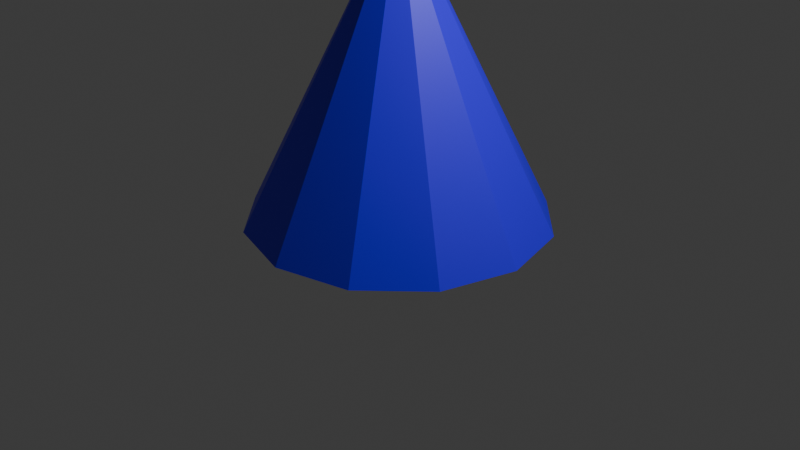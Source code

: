 # Source: Thorn.blend  (saved by Blender 4.3.34; exported with 4.5.12 LTS)
import bpy
from mathutils import Matrix  # noqa: F401  (used for matrix-valued properties, if any)

bpy.ops.wm.read_factory_settings(use_empty=True)
scene = bpy.context.scene
scene.name = 'Scene'

# ---- collections
col_collection = bpy.data.collections.new('Collection'); scene.collection.children.link(col_collection)

# ---- materials (node trees are filled in below, after node groups)
mat_x = bpy.data.materials.new('マテリアル')

# ---- material node trees
mat_x.use_nodes = True; mat_x.node_tree.nodes.clear()
_N = mat_x.node_tree.nodes; _L = mat_x.node_tree.links
n0 = _N.new('ShaderNodeBsdfPrincipled'); n0.name = 'プリンシプルBSDF'; n0.location = (10, 300)
n0.inputs[0].default_value = (0.03858, 0.0, 1.0, 1.0)
n1 = _N.new('ShaderNodeOutputMaterial'); n1.name = 'マテリアル出力'; n1.location = (300, 300)
_L.new(n0.outputs[0], n1.inputs[0])
n1.is_active_output = True

# ---- world
world_world = bpy.data.worlds.new('World'); scene.world = world_world
world_world.use_nodes = True; world_world.node_tree.nodes.clear()
_N = world_world.node_tree.nodes; _L = world_world.node_tree.links
n0 = _N.new('ShaderNodeOutputWorld'); n0.name = 'World Output'; n0.location = (300, 300)
n1 = _N.new('ShaderNodeBackground'); n1.name = 'Background'; n1.location = (10, 300)
n1.inputs[0].default_value = (0.05088, 0.05088, 0.05088, 1.0)
_L.new(n1.outputs[0], n0.inputs[0])
n0.is_active_output = True
world_world.color = (0.05088, 0.05088, 0.05088)
world_world.sun_shadow_jitter_overblur = 0.0

# ---- cameras
cam_camera = bpy.data.cameras.new('Camera')
cam_camera.clip_end = 100.0
cam_camera.ortho_scale = 7.314

# ---- lights
light_light = bpy.data.lights.new('Light', 'POINT')
light_light.energy = 1000.0
light_light.shadow_soft_size = 0.1

# ---- meshes
me_x = bpy.data.meshes.new('円錐')
me_x.from_pydata([(-4.362e-10, 1.576, 0.02821), (0.7878, 1.364, 0.02821), (1.364, 0.7878, 0.02821), (1.576, 1.045e-08, 0.02821), (1.364, -0.7878, 0.02821), (0.7878, -1.364, 0.02821), (-4.362e-10, -1.576, 0.02821), (-0.7878, -1.364, 0.02821), (-1.364, -0.7878, 0.02821), (-1.576, 1.045e-08, 0.02821), (-1.364, 0.7878, 0.02821), (-0.7878, 1.364, 0.02821), (-4.362e-10, 1.045e-08, 3.179)], [], [(0, 12, 1), (1, 12, 2), (2, 12, 3), (3, 12, 4), (4, 12, 5), (5, 12, 6), (6, 12, 7), (7, 12, 8), (8, 12, 9), (9, 12, 10), (0, 1, 2, 3, 4, 5, 6, 7, 8, 9, 10, 11), (10, 12, 11), (11, 12, 0)])
_uv = me_x.uv_layers.new(name='UVマップ')
_uv.uv.foreach_set('vector', [0.25, 0.49, 0.25, 0.25, 0.37, 0.4578, 0.37, 0.4578, 0.25, 0.25, 0.4578, 0.37, 0.4578, 0.37, 0.25, 0.25, 0.49, 0.25, 0.49, 0.25, 0.25, 0.25, 0.4578, 0.13, 0.4578, 0.13, 0.25, 0.25, 0.37, 0.04215, 0.37, 0.04215, 0.25, 0.25, 0.25, 0.01, 0.25, 0.01, 0.25, 0.25, 0.13, 0.04215, 0.13, 0.04215, 0.25, 0.25, 0.04215, 0.13, 0.04215, 0.13, 0.25, 0.25, 0.01, 0.25, 0.01, 0.25, 0.25, 0.25, 0.04215, 0.37, 0.75, 0.49, 0.87, 0.4578, 0.9578, 0.37, 0.99, 0.25, 0.9578, 0.13, 0.87, 0.04215, 0.75, 0.01, 0.63, 0.04215, 0.5422, 0.13, 0.51, 0.25, 0.5422, 0.37, 0.63, 0.4578, 0.04215, 0.37, 0.25, 0.25, 0.13, 0.4578, 0.13, 0.4578, 0.25, 0.25, 0.25, 0.49])
me_x.materials.append(mat_x)
me_x.update()

# ---- objects
ob_light = bpy.data.objects.new('Light', light_light)
ob_camera = bpy.data.objects.new('Camera', cam_camera)
ob_x = bpy.data.objects.new('円錐', me_x)

# ---- transforms, parenting, visibility, modifiers, constraints
ob_light.location = (4.076, 1.005, 5.904)
ob_light.rotation_euler = (0.6503, 0.05522, 1.866)
ob_light.lock_rotations_4d = False
ob_light.empty_display_type = 'ARROWS'
ob_light.color = (0.0, 0.0, 0.0, 0.0)
ob_light.lineart.crease_threshold = 0.0
ob_camera.location = (7.359, -6.926, 4.958)
ob_camera.rotation_euler = (1.109, 0.0, 0.8149)
ob_camera.lock_rotations_4d = False
ob_camera.empty_display_type = 'ARROWS'
ob_camera.color = (0.0, 0.0, 0.0, 0.0)
ob_camera.display_type = 'WIRE'
ob_camera.lineart.crease_threshold = 0.0
ob_x.location = (0.0, 0.0, 0.0)

# ---- collection membership
col_collection.objects.link(ob_light)
col_collection.objects.link(ob_camera)
col_collection.objects.link(ob_x)

# ---- scene / render settings (as saved in the file)
scene.camera = ob_camera
scene.frame_start = 1; scene.frame_end = 250; scene.frame_set(1)
scene.render.engine = 'BLENDER_EEVEE_NEXT'
bpy.context.view_layer.update()

